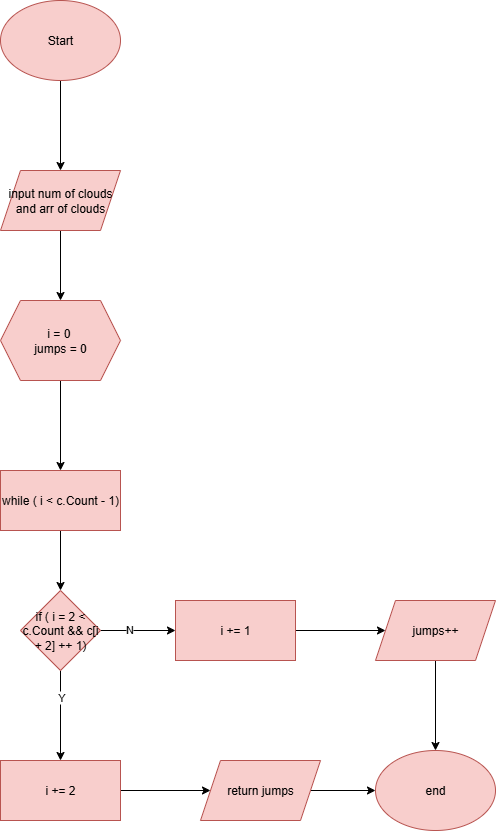

The diagram above was exported from draw.io. Its source (the exported page's mxGraphModel, read from the mxfile embedded in the PNG):
<mxGraphModel dx="812" dy="1034" grid="1" gridSize="10" guides="1" tooltips="1" connect="1" arrows="1" fold="1" page="1" pageScale="1" pageWidth="827" pageHeight="1169" math="0" shadow="0">
  <root>
    <mxCell id="WIyWlLk6GJQsqaUBKTNV-0" />
    <mxCell id="WIyWlLk6GJQsqaUBKTNV-1" parent="WIyWlLk6GJQsqaUBKTNV-0" />
    <mxCell id="XPTNF2K6XF1TLxpqYNQy-370" value="" style="edgeStyle=orthogonalEdgeStyle;rounded=0;orthogonalLoop=1;jettySize=auto;html=1;" parent="WIyWlLk6GJQsqaUBKTNV-1" source="VWPi2XLFGfmC4mf9a-rG-0" target="XPTNF2K6XF1TLxpqYNQy-369" edge="1">
      <mxGeometry relative="1" as="geometry" />
    </mxCell>
    <mxCell id="VWPi2XLFGfmC4mf9a-rG-0" value="Start" style="ellipse;whiteSpace=wrap;html=1;fillColor=#f8cecc;strokeColor=#b85450;" parent="WIyWlLk6GJQsqaUBKTNV-1" vertex="1">
      <mxGeometry x="35" y="50" width="120" height="80" as="geometry" />
    </mxCell>
    <mxCell id="XPTNF2K6XF1TLxpqYNQy-27" style="edgeStyle=orthogonalEdgeStyle;rounded=0;orthogonalLoop=1;jettySize=auto;html=1;entryX=0;entryY=0.5;entryDx=0;entryDy=0;" parent="WIyWlLk6GJQsqaUBKTNV-1" edge="1">
      <mxGeometry relative="1" as="geometry">
        <mxPoint x="55" y="850" as="targetPoint" />
        <Array as="points">
          <mxPoint x="15" y="1010" />
          <mxPoint x="15" y="850" />
        </Array>
      </mxGeometry>
    </mxCell>
    <mxCell id="XPTNF2K6XF1TLxpqYNQy-31" style="edgeStyle=orthogonalEdgeStyle;rounded=0;orthogonalLoop=1;jettySize=auto;html=1;entryX=0;entryY=0.5;entryDx=0;entryDy=0;" parent="WIyWlLk6GJQsqaUBKTNV-1" edge="1">
      <mxGeometry relative="1" as="geometry">
        <mxPoint x="55" y="550" as="targetPoint" />
        <Array as="points">
          <mxPoint x="455" y="1070" />
          <mxPoint x="10" y="1070" />
          <mxPoint x="10" y="550" />
        </Array>
      </mxGeometry>
    </mxCell>
    <mxCell id="XPTNF2K6XF1TLxpqYNQy-372" value="" style="edgeStyle=orthogonalEdgeStyle;rounded=0;orthogonalLoop=1;jettySize=auto;html=1;" parent="WIyWlLk6GJQsqaUBKTNV-1" source="XPTNF2K6XF1TLxpqYNQy-369" target="XPTNF2K6XF1TLxpqYNQy-371" edge="1">
      <mxGeometry relative="1" as="geometry" />
    </mxCell>
    <mxCell id="XPTNF2K6XF1TLxpqYNQy-369" value="input num of clouds&lt;div&gt;and arr of clouds&lt;/div&gt;" style="shape=parallelogram;perimeter=parallelogramPerimeter;whiteSpace=wrap;html=1;fixedSize=1;fillColor=#f8cecc;strokeColor=#b85450;" parent="WIyWlLk6GJQsqaUBKTNV-1" vertex="1">
      <mxGeometry x="35" y="220" width="120" height="60" as="geometry" />
    </mxCell>
    <mxCell id="omnRnm7xmkm0Xkms00x2-1" value="" style="edgeStyle=orthogonalEdgeStyle;rounded=0;orthogonalLoop=1;jettySize=auto;html=1;" edge="1" parent="WIyWlLk6GJQsqaUBKTNV-1" source="XPTNF2K6XF1TLxpqYNQy-371" target="omnRnm7xmkm0Xkms00x2-0">
      <mxGeometry relative="1" as="geometry" />
    </mxCell>
    <mxCell id="XPTNF2K6XF1TLxpqYNQy-371" value="i = 0&amp;nbsp;&lt;div&gt;jumps = 0&lt;/div&gt;" style="shape=hexagon;perimeter=hexagonPerimeter2;whiteSpace=wrap;html=1;fixedSize=1;fillColor=#f8cecc;strokeColor=#b85450;" parent="WIyWlLk6GJQsqaUBKTNV-1" vertex="1">
      <mxGeometry x="35" y="350" width="120" height="80" as="geometry" />
    </mxCell>
    <mxCell id="omnRnm7xmkm0Xkms00x2-3" value="" style="edgeStyle=orthogonalEdgeStyle;rounded=0;orthogonalLoop=1;jettySize=auto;html=1;" edge="1" parent="WIyWlLk6GJQsqaUBKTNV-1" source="omnRnm7xmkm0Xkms00x2-0" target="omnRnm7xmkm0Xkms00x2-2">
      <mxGeometry relative="1" as="geometry" />
    </mxCell>
    <mxCell id="omnRnm7xmkm0Xkms00x2-0" value="while ( i &amp;lt; c.Count - 1)" style="whiteSpace=wrap;html=1;fillColor=#f8cecc;strokeColor=#b85450;" vertex="1" parent="WIyWlLk6GJQsqaUBKTNV-1">
      <mxGeometry x="35" y="520" width="120" height="60" as="geometry" />
    </mxCell>
    <mxCell id="omnRnm7xmkm0Xkms00x2-5" value="" style="edgeStyle=orthogonalEdgeStyle;rounded=0;orthogonalLoop=1;jettySize=auto;html=1;" edge="1" parent="WIyWlLk6GJQsqaUBKTNV-1" source="omnRnm7xmkm0Xkms00x2-2" target="omnRnm7xmkm0Xkms00x2-4">
      <mxGeometry relative="1" as="geometry" />
    </mxCell>
    <mxCell id="omnRnm7xmkm0Xkms00x2-6" value="Y" style="edgeLabel;html=1;align=center;verticalAlign=middle;resizable=0;points=[];" vertex="1" connectable="0" parent="omnRnm7xmkm0Xkms00x2-5">
      <mxGeometry x="-0.4444" relative="1" as="geometry">
        <mxPoint as="offset" />
      </mxGeometry>
    </mxCell>
    <mxCell id="omnRnm7xmkm0Xkms00x2-8" value="" style="edgeStyle=orthogonalEdgeStyle;rounded=0;orthogonalLoop=1;jettySize=auto;html=1;" edge="1" parent="WIyWlLk6GJQsqaUBKTNV-1" source="omnRnm7xmkm0Xkms00x2-2" target="omnRnm7xmkm0Xkms00x2-7">
      <mxGeometry relative="1" as="geometry" />
    </mxCell>
    <mxCell id="omnRnm7xmkm0Xkms00x2-9" value="N" style="edgeLabel;html=1;align=center;verticalAlign=middle;resizable=0;points=[];" vertex="1" connectable="0" parent="omnRnm7xmkm0Xkms00x2-8">
      <mxGeometry x="-0.2667" y="2" relative="1" as="geometry">
        <mxPoint as="offset" />
      </mxGeometry>
    </mxCell>
    <mxCell id="omnRnm7xmkm0Xkms00x2-2" value="if ( i = 2 &amp;lt; c.Count &amp;amp;&amp;amp; c[i + 2] ++ 1)" style="rhombus;whiteSpace=wrap;html=1;fillColor=#f8cecc;strokeColor=#b85450;" vertex="1" parent="WIyWlLk6GJQsqaUBKTNV-1">
      <mxGeometry x="55" y="640" width="80" height="80" as="geometry" />
    </mxCell>
    <mxCell id="omnRnm7xmkm0Xkms00x2-13" value="" style="edgeStyle=orthogonalEdgeStyle;rounded=0;orthogonalLoop=1;jettySize=auto;html=1;" edge="1" parent="WIyWlLk6GJQsqaUBKTNV-1" source="omnRnm7xmkm0Xkms00x2-4" target="omnRnm7xmkm0Xkms00x2-12">
      <mxGeometry relative="1" as="geometry" />
    </mxCell>
    <mxCell id="omnRnm7xmkm0Xkms00x2-4" value="i += 2" style="whiteSpace=wrap;html=1;fillColor=#f8cecc;strokeColor=#b85450;" vertex="1" parent="WIyWlLk6GJQsqaUBKTNV-1">
      <mxGeometry x="35" y="810" width="120" height="60" as="geometry" />
    </mxCell>
    <mxCell id="omnRnm7xmkm0Xkms00x2-11" value="" style="edgeStyle=orthogonalEdgeStyle;rounded=0;orthogonalLoop=1;jettySize=auto;html=1;" edge="1" parent="WIyWlLk6GJQsqaUBKTNV-1" source="omnRnm7xmkm0Xkms00x2-7" target="omnRnm7xmkm0Xkms00x2-10">
      <mxGeometry relative="1" as="geometry" />
    </mxCell>
    <mxCell id="omnRnm7xmkm0Xkms00x2-7" value="i += 1" style="whiteSpace=wrap;html=1;fillColor=#f8cecc;strokeColor=#b85450;" vertex="1" parent="WIyWlLk6GJQsqaUBKTNV-1">
      <mxGeometry x="210" y="650" width="120" height="60" as="geometry" />
    </mxCell>
    <mxCell id="omnRnm7xmkm0Xkms00x2-15" value="" style="edgeStyle=orthogonalEdgeStyle;rounded=0;orthogonalLoop=1;jettySize=auto;html=1;" edge="1" parent="WIyWlLk6GJQsqaUBKTNV-1" source="omnRnm7xmkm0Xkms00x2-10" target="omnRnm7xmkm0Xkms00x2-14">
      <mxGeometry relative="1" as="geometry" />
    </mxCell>
    <mxCell id="omnRnm7xmkm0Xkms00x2-10" value="jumps++" style="shape=parallelogram;perimeter=parallelogramPerimeter;whiteSpace=wrap;html=1;fixedSize=1;fillColor=#f8cecc;strokeColor=#b85450;" vertex="1" parent="WIyWlLk6GJQsqaUBKTNV-1">
      <mxGeometry x="410" y="650" width="120" height="60" as="geometry" />
    </mxCell>
    <mxCell id="omnRnm7xmkm0Xkms00x2-16" style="edgeStyle=orthogonalEdgeStyle;rounded=0;orthogonalLoop=1;jettySize=auto;html=1;" edge="1" parent="WIyWlLk6GJQsqaUBKTNV-1" source="omnRnm7xmkm0Xkms00x2-12" target="omnRnm7xmkm0Xkms00x2-14">
      <mxGeometry relative="1" as="geometry" />
    </mxCell>
    <mxCell id="omnRnm7xmkm0Xkms00x2-12" value="return jumps" style="shape=parallelogram;perimeter=parallelogramPerimeter;whiteSpace=wrap;html=1;fixedSize=1;fillColor=#f8cecc;strokeColor=#b85450;" vertex="1" parent="WIyWlLk6GJQsqaUBKTNV-1">
      <mxGeometry x="235" y="810" width="120" height="60" as="geometry" />
    </mxCell>
    <mxCell id="omnRnm7xmkm0Xkms00x2-14" value="end" style="ellipse;whiteSpace=wrap;html=1;fillColor=#f8cecc;strokeColor=#b85450;" vertex="1" parent="WIyWlLk6GJQsqaUBKTNV-1">
      <mxGeometry x="410" y="800" width="120" height="80" as="geometry" />
    </mxCell>
  </root>
</mxGraphModel>